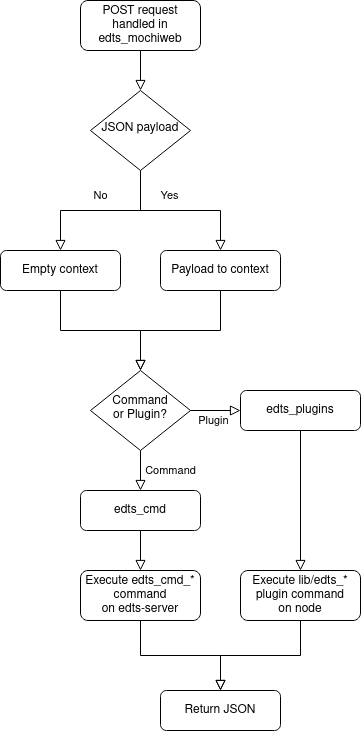

The diagram above was exported from draw.io. Its source (the exported page's mxGraphModel, read from the mxfile embedded in the PNG):
<mxGraphModel dx="2058" dy="774" grid="1" gridSize="10" guides="1" tooltips="1" connect="1" arrows="1" fold="1" page="1" pageScale="1" pageWidth="827" pageHeight="1169" math="0" shadow="0">
  <root>
    <mxCell id="WIyWlLk6GJQsqaUBKTNV-0" />
    <mxCell id="WIyWlLk6GJQsqaUBKTNV-1" parent="WIyWlLk6GJQsqaUBKTNV-0" />
    <mxCell id="WIyWlLk6GJQsqaUBKTNV-2" value="" style="rounded=0;html=1;jettySize=auto;orthogonalLoop=1;fontSize=11;endArrow=block;endFill=0;endSize=8;strokeWidth=1;shadow=0;labelBackgroundColor=none;edgeStyle=orthogonalEdgeStyle;entryX=0.5;entryY=0;entryDx=0;entryDy=0;" parent="WIyWlLk6GJQsqaUBKTNV-1" source="WIyWlLk6GJQsqaUBKTNV-3" target="WIyWlLk6GJQsqaUBKTNV-10" edge="1">
      <mxGeometry relative="1" as="geometry" />
    </mxCell>
    <mxCell id="WIyWlLk6GJQsqaUBKTNV-3" value="POST request&lt;br&gt;handled in&lt;br&gt;&lt;div&gt;edts_mochiweb&lt;/div&gt;" style="rounded=1;whiteSpace=wrap;html=1;fontSize=12;glass=0;strokeWidth=1;shadow=0;direction=west;" parent="WIyWlLk6GJQsqaUBKTNV-1" vertex="1">
      <mxGeometry x="80" width="120" height="50" as="geometry" />
    </mxCell>
    <mxCell id="WIyWlLk6GJQsqaUBKTNV-4" value="Command" style="rounded=0;html=1;jettySize=auto;orthogonalLoop=1;fontSize=11;endArrow=block;endFill=0;endSize=8;strokeWidth=1;shadow=0;labelBackgroundColor=none;edgeStyle=orthogonalEdgeStyle;exitX=0.5;exitY=1;exitDx=0;exitDy=0;" parent="WIyWlLk6GJQsqaUBKTNV-1" source="WIyWlLk6GJQsqaUBKTNV-6" target="WIyWlLk6GJQsqaUBKTNV-11" edge="1">
      <mxGeometry y="30" relative="1" as="geometry">
        <mxPoint as="offset" />
      </mxGeometry>
    </mxCell>
    <mxCell id="WIyWlLk6GJQsqaUBKTNV-6" value="&lt;div&gt;Command&lt;/div&gt;&lt;div&gt; or Plugin?&lt;/div&gt;" style="rhombus;whiteSpace=wrap;html=1;shadow=0;fontFamily=Helvetica;fontSize=12;align=center;strokeWidth=1;spacing=6;spacingTop=-4;" parent="WIyWlLk6GJQsqaUBKTNV-1" vertex="1">
      <mxGeometry x="90" y="370" width="100" height="80" as="geometry" />
    </mxCell>
    <mxCell id="6Xkuug-DBn7-hH2dChrp-10" value="" style="edgeStyle=orthogonalEdgeStyle;rounded=0;orthogonalLoop=1;jettySize=auto;html=1;endArrow=block;endFill=0;endSize=8;entryX=0.5;entryY=0;entryDx=0;entryDy=0;" parent="WIyWlLk6GJQsqaUBKTNV-1" source="WIyWlLk6GJQsqaUBKTNV-7" target="6Xkuug-DBn7-hH2dChrp-13" edge="1">
      <mxGeometry relative="1" as="geometry">
        <mxPoint x="340" y="520" as="targetPoint" />
      </mxGeometry>
    </mxCell>
    <mxCell id="WIyWlLk6GJQsqaUBKTNV-7" value="edts_plugins" style="rounded=1;whiteSpace=wrap;html=1;fontSize=12;glass=0;strokeWidth=1;shadow=0;" parent="WIyWlLk6GJQsqaUBKTNV-1" vertex="1">
      <mxGeometry x="240" y="390" width="120" height="40" as="geometry" />
    </mxCell>
    <mxCell id="6Xkuug-DBn7-hH2dChrp-19" value="" style="edgeStyle=orthogonalEdgeStyle;rounded=0;orthogonalLoop=1;jettySize=auto;html=1;endArrow=block;endFill=0;endSize=8;entryX=0.5;entryY=0;entryDx=0;entryDy=0;" parent="WIyWlLk6GJQsqaUBKTNV-1" source="6Xkuug-DBn7-hH2dChrp-13" target="6Xkuug-DBn7-hH2dChrp-16" edge="1">
      <mxGeometry relative="1" as="geometry">
        <mxPoint x="340" y="730" as="targetPoint" />
      </mxGeometry>
    </mxCell>
    <mxCell id="6Xkuug-DBn7-hH2dChrp-13" value="Execute lib/edts_* plugin command&lt;br&gt;on node" style="rounded=1;whiteSpace=wrap;html=1;fontSize=12;glass=0;strokeWidth=1;shadow=0;" parent="WIyWlLk6GJQsqaUBKTNV-1" vertex="1">
      <mxGeometry x="240" y="570" width="120" height="50" as="geometry" />
    </mxCell>
    <mxCell id="WIyWlLk6GJQsqaUBKTNV-8" value="No" style="rounded=0;html=1;jettySize=auto;orthogonalLoop=1;fontSize=11;endArrow=block;endFill=0;endSize=8;strokeWidth=1;shadow=0;labelBackgroundColor=none;edgeStyle=orthogonalEdgeStyle;" parent="WIyWlLk6GJQsqaUBKTNV-1" source="WIyWlLk6GJQsqaUBKTNV-10" target="6Xkuug-DBn7-hH2dChrp-3" edge="1">
      <mxGeometry y="-15" relative="1" as="geometry">
        <mxPoint as="offset" />
      </mxGeometry>
    </mxCell>
    <mxCell id="WIyWlLk6GJQsqaUBKTNV-9" value="Yes" style="edgeStyle=orthogonalEdgeStyle;rounded=0;html=1;jettySize=auto;orthogonalLoop=1;fontSize=11;endArrow=block;endFill=0;endSize=8;strokeWidth=1;shadow=0;labelBackgroundColor=none;" parent="WIyWlLk6GJQsqaUBKTNV-1" source="WIyWlLk6GJQsqaUBKTNV-10" target="WIyWlLk6GJQsqaUBKTNV-12" edge="1">
      <mxGeometry x="-0.1364" y="15" relative="1" as="geometry">
        <mxPoint as="offset" />
      </mxGeometry>
    </mxCell>
    <mxCell id="WIyWlLk6GJQsqaUBKTNV-10" value="JSON payload" style="rhombus;whiteSpace=wrap;html=1;shadow=0;fontFamily=Helvetica;fontSize=12;align=center;strokeWidth=1;spacing=6;spacingTop=-4;" parent="WIyWlLk6GJQsqaUBKTNV-1" vertex="1">
      <mxGeometry x="90" y="90" width="100" height="80" as="geometry" />
    </mxCell>
    <mxCell id="6Xkuug-DBn7-hH2dChrp-12" value="" style="edgeStyle=orthogonalEdgeStyle;rounded=0;orthogonalLoop=1;jettySize=auto;html=1;endArrow=block;endFill=0;endSize=8;" parent="WIyWlLk6GJQsqaUBKTNV-1" source="WIyWlLk6GJQsqaUBKTNV-11" target="6Xkuug-DBn7-hH2dChrp-11" edge="1">
      <mxGeometry relative="1" as="geometry" />
    </mxCell>
    <mxCell id="WIyWlLk6GJQsqaUBKTNV-11" value="edts_cmd" style="rounded=1;whiteSpace=wrap;html=1;fontSize=12;glass=0;strokeWidth=1;shadow=0;" parent="WIyWlLk6GJQsqaUBKTNV-1" vertex="1">
      <mxGeometry x="80" y="490" width="120" height="40" as="geometry" />
    </mxCell>
    <mxCell id="6Xkuug-DBn7-hH2dChrp-17" value="" style="edgeStyle=orthogonalEdgeStyle;rounded=0;orthogonalLoop=1;jettySize=auto;html=1;endArrow=block;endFill=0;endSize=8;" parent="WIyWlLk6GJQsqaUBKTNV-1" source="6Xkuug-DBn7-hH2dChrp-11" target="6Xkuug-DBn7-hH2dChrp-16" edge="1">
      <mxGeometry relative="1" as="geometry" />
    </mxCell>
    <mxCell id="6Xkuug-DBn7-hH2dChrp-11" value="&lt;div&gt;Execute edts_cmd_* command&lt;/div&gt;&lt;div&gt;on edts-server&lt;br&gt;&lt;/div&gt;" style="rounded=1;whiteSpace=wrap;html=1;fontSize=12;glass=0;strokeWidth=1;shadow=0;" parent="WIyWlLk6GJQsqaUBKTNV-1" vertex="1">
      <mxGeometry x="80" y="570" width="120" height="50" as="geometry" />
    </mxCell>
    <mxCell id="6Xkuug-DBn7-hH2dChrp-16" value="Return JSON" style="rounded=1;whiteSpace=wrap;html=1;fontSize=12;glass=0;strokeWidth=1;shadow=0;" parent="WIyWlLk6GJQsqaUBKTNV-1" vertex="1">
      <mxGeometry x="160" y="690" width="120" height="40" as="geometry" />
    </mxCell>
    <mxCell id="WIyWlLk6GJQsqaUBKTNV-12" value="Payload to context" style="rounded=1;whiteSpace=wrap;html=1;fontSize=12;glass=0;strokeWidth=1;shadow=0;" parent="WIyWlLk6GJQsqaUBKTNV-1" vertex="1">
      <mxGeometry x="160" y="250" width="120" height="40" as="geometry" />
    </mxCell>
    <mxCell id="6Xkuug-DBn7-hH2dChrp-3" value="Empty context" style="rounded=1;whiteSpace=wrap;html=1;fontSize=12;glass=0;strokeWidth=1;shadow=0;" parent="WIyWlLk6GJQsqaUBKTNV-1" vertex="1">
      <mxGeometry y="250" width="120" height="40" as="geometry" />
    </mxCell>
    <mxCell id="6Xkuug-DBn7-hH2dChrp-0" value="Plugin" style="edgeStyle=orthogonalEdgeStyle;rounded=0;orthogonalLoop=1;jettySize=auto;html=1;exitX=1;exitY=0.5;exitDx=0;exitDy=0;entryX=0;entryY=0.5;entryDx=0;entryDy=0;endArrow=block;endFill=0;endSize=8;" parent="WIyWlLk6GJQsqaUBKTNV-1" source="WIyWlLk6GJQsqaUBKTNV-6" target="WIyWlLk6GJQsqaUBKTNV-7" edge="1">
      <mxGeometry x="-0.0909" y="-10" relative="1" as="geometry">
        <mxPoint x="190" y="360" as="sourcePoint" />
        <mxPoint x="290" y="360" as="targetPoint" />
        <mxPoint as="offset" />
      </mxGeometry>
    </mxCell>
    <mxCell id="6Xkuug-DBn7-hH2dChrp-7" value="" style="rounded=0;html=1;jettySize=auto;orthogonalLoop=1;fontSize=11;endArrow=block;endFill=0;endSize=8;strokeWidth=1;shadow=0;labelBackgroundColor=none;edgeStyle=orthogonalEdgeStyle;exitX=0.5;exitY=1;exitDx=0;exitDy=0;entryX=0.5;entryY=0;entryDx=0;entryDy=0;" parent="WIyWlLk6GJQsqaUBKTNV-1" source="6Xkuug-DBn7-hH2dChrp-3" target="WIyWlLk6GJQsqaUBKTNV-6" edge="1">
      <mxGeometry x="-0.5714" y="50" relative="1" as="geometry">
        <mxPoint x="30" y="90" as="offset" />
        <mxPoint x="150" y="180" as="sourcePoint" />
        <mxPoint x="70" y="290" as="targetPoint" />
      </mxGeometry>
    </mxCell>
    <mxCell id="6Xkuug-DBn7-hH2dChrp-8" value="" style="rounded=0;html=1;jettySize=auto;orthogonalLoop=1;fontSize=11;endArrow=block;endFill=0;endSize=8;strokeWidth=1;shadow=0;labelBackgroundColor=none;edgeStyle=orthogonalEdgeStyle;exitX=0.5;exitY=1;exitDx=0;exitDy=0;entryX=0.5;entryY=0;entryDx=0;entryDy=0;" parent="WIyWlLk6GJQsqaUBKTNV-1" source="WIyWlLk6GJQsqaUBKTNV-12" target="WIyWlLk6GJQsqaUBKTNV-6" edge="1">
      <mxGeometry y="-15" relative="1" as="geometry">
        <mxPoint as="offset" />
        <mxPoint x="160" y="190" as="sourcePoint" />
        <mxPoint x="140" y="380" as="targetPoint" />
      </mxGeometry>
    </mxCell>
  </root>
</mxGraphModel>